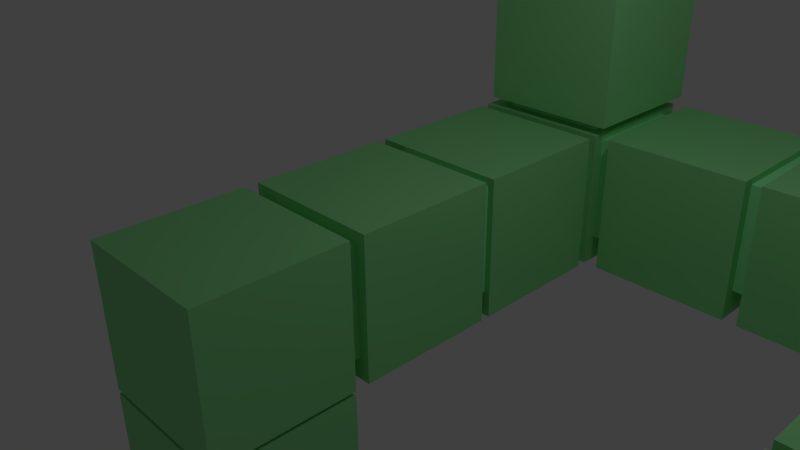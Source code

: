 # Source: 28.blend  (saved by Blender 2.74.0; exported with 4.5.12 LTS)
import bpy
from mathutils import Matrix  # noqa: F401  (used for matrix-valued properties, if any)

bpy.ops.wm.read_factory_settings(use_empty=True)
scene = bpy.context.scene
scene.name = 'Scene'

# ---- collections
col_collection_1 = bpy.data.collections.new('Collection 1'); scene.collection.children.link(col_collection_1)

# ---- materials (node trees are filled in below, after node groups)
mat_55_006 = bpy.data.materials.new('55.006')
mat_55_006.alpha_threshold = 0.0
mat_55_006.use_transparent_shadow = False
mat_55_006.diffuse_color = (0.3685, 1.0, 0.4835, 1.0)
mat_55_006.roughness = 0.5
mat_55_006.line_color = (0.0, 0.0, 0.0, 1.0)
mat_55_001 = bpy.data.materials.new('55.001')
mat_55_001.alpha_threshold = 0.0
mat_55_001.use_transparent_shadow = False
mat_55_001.diffuse_color = (0.3008, 0.8, 0.3274, 1.0)
mat_55_001.roughness = 0.5
mat_55_001.line_color = (0.0, 0.0, 0.0, 1.0)
mat_55_005 = bpy.data.materials.new('55.005')
mat_55_005.alpha_threshold = 0.0
mat_55_005.use_transparent_shadow = False
mat_55_005.diffuse_color = (0.3685, 1.0, 0.4835, 1.0)
mat_55_005.roughness = 0.5
mat_55_005.line_color = (0.0, 0.0, 0.0, 1.0)
mat_55_002 = bpy.data.materials.new('55.002')
mat_55_002.alpha_threshold = 0.0
mat_55_002.use_transparent_shadow = False
mat_55_002.diffuse_color = (0.3685, 1.0, 0.4835, 1.0)
mat_55_002.roughness = 0.5
mat_55_002.line_color = (0.0, 0.0, 0.0, 1.0)
mat_55_003 = bpy.data.materials.new('55.003')
mat_55_003.alpha_threshold = 0.0
mat_55_003.use_transparent_shadow = False
mat_55_003.diffuse_color = (0.3685, 1.0, 0.4835, 1.0)
mat_55_003.roughness = 0.5
mat_55_003.line_color = (0.0, 0.0, 0.0, 1.0)
mat_55_004 = bpy.data.materials.new('55.004')
mat_55_004.alpha_threshold = 0.0
mat_55_004.use_transparent_shadow = False
mat_55_004.diffuse_color = (0.3685, 1.0, 0.4835, 1.0)
mat_55_004.roughness = 0.5
mat_55_004.line_color = (0.0, 0.0, 0.0, 1.0)
mat_55 = bpy.data.materials.new('55')
mat_55.alpha_threshold = 0.0
mat_55.use_transparent_shadow = False
mat_55.diffuse_color = (0.3685, 1.0, 0.4835, 1.0)
mat_55.roughness = 0.5
mat_55.line_color = (0.0, 0.0, 0.0, 1.0)

# ---- material node trees

# ---- world
world_world = bpy.data.worlds.new('World'); scene.world = world_world
world_world.color = (0.05088, 0.05088, 0.05088)
world_world.use_sun_shadow = False
world_world.sun_shadow_jitter_overblur = 0.0
world_world.cycles.sampling_method = 'MANUAL'
world_world.cycles.sample_map_resolution = 256

# ---- cameras
cam_camera = bpy.data.cameras.new('Camera')
cam_camera.clip_end = 100.0
cam_camera.lens = 35.0
cam_camera.sensor_width = 32.0
cam_camera.sensor_height = 18.0
cam_camera.ortho_scale = 7.314
cam_camera.dof.focus_distance = 0.0
cam_camera.dof.aperture_fstop = 128.0

# ---- lights
light_lamp = bpy.data.lights.new('Lamp', 'POINT')
light_lamp.transmission_factor = 0.0
light_lamp.cutoff_distance = 30.0
light_lamp.energy = 100.0
light_lamp.shadow_buffer_clip_start = 1.001
light_lamp.shadow_soft_size = 0.1
light_lamp.shadow_maximum_resolution = 0.006
light_lamp.use_absolute_resolution = True
light_lamp.cycles.use_multiple_importance_sampling = False

# ---- meshes
me_cube_017 = bpy.data.meshes.new('Cube.017')
me_cube_017.from_pydata([(5.37, -3.003, -1.346), (5.37, -5.625, -1.346), (2.748, -5.625, -1.346), (2.748, -3.003, -1.346), (5.37, -3.003, 1.276), (5.37, -5.625, 1.276), (2.748, -5.625, 1.276), (2.748, -3.003, 1.276), (5.162, 1.087, -0.8926), (5.162, -0.913, -0.8926), (3.162, -0.913, -0.8926), (3.162, 1.087, -0.8926), (5.162, 1.087, 1.107), (5.162, -0.913, 1.107), (3.162, -0.913, 1.107), (3.162, 1.087, 1.107), (5.37, -0.1968, -1.346), (5.37, -2.819, -1.346), (2.748, -2.819, -1.346), (2.748, -0.1968, -1.346), (5.37, -0.1968, 1.276), (5.37, -2.819, 1.276), (2.748, -2.819, 1.276), (2.748, -0.1968, 1.276), (5.222, 3.807, -0.8926), (5.222, 1.807, -0.8926), (3.222, 1.807, -0.8926), (3.222, 3.807, -0.8926), (5.222, 3.807, 1.107), (5.222, 1.807, 1.107), (3.222, 1.807, 1.107), (3.222, 3.807, 1.107), (5.37, 2.607, -1.346), (5.37, -0.01523, -1.346), (2.748, -0.01523, -1.346), (2.748, 2.607, -1.346), (5.37, 2.607, 1.276), (5.37, -0.01523, 1.276), (2.748, -0.01523, 1.276), (2.748, 2.607, 1.276), (-3.559, -3.298, -3.012), (-3.559, -5.298, -3.012), (-5.559, -5.298, -3.012), (-5.559, -3.298, -3.012), (-3.559, -3.298, -1.012), (-3.559, -5.298, -1.012), (-5.559, -5.298, -1.012), (-5.559, -3.298, -1.012), (-3.582, -3.298, -5.764), (-3.582, -5.298, -5.764), (-5.582, -5.298, -5.764), (-5.582, -3.298, -5.764), (-3.582, -3.298, -3.764), (-3.582, -5.298, -3.764), (-5.582, -5.298, -3.764), (-5.582, -3.298, -3.764), (-3.601, -3.298, -8.532), (-3.601, -5.298, -8.532), (-5.601, -5.298, -8.532), (-5.601, -3.298, -8.532), (-3.601, -3.298, -6.532), (-3.601, -5.298, -6.532), (-5.601, -5.298, -6.532), (-5.601, -3.298, -6.532), (-3.337, -3.048, -4.049), (-3.337, -5.67, -4.049), (-5.959, -5.67, -4.049), (-5.959, -3.048, -4.049), (-3.337, -3.048, -1.427), (-3.337, -5.67, -1.427), (-5.959, -5.67, -1.427), (-5.959, -3.048, -1.427), (-3.337, -3.048, -6.754), (-3.337, -5.67, -6.754), (-5.959, -5.67, -6.754), (-5.959, -3.048, -6.754), (-3.337, -3.048, -4.132), (-3.337, -5.67, -4.132), (-5.959, -5.67, -4.132), (-5.959, -3.048, -4.132), (-3.337, -3.048, -9.47), (-3.337, -5.67, -9.47), (-5.959, -5.67, -9.47), (-5.959, -3.048, -9.47), (-3.337, -3.048, -6.848), (-3.337, -5.67, -6.848), (-5.959, -5.67, -6.848), (-5.959, -3.048, -6.848), (-3.193, 5.454, 7.098), (-3.193, 2.832, 7.098), (-5.815, 2.832, 7.098), (-5.815, 5.454, 7.098), (-3.193, 5.454, 9.72), (-3.193, 2.832, 9.72), (-5.815, 2.832, 9.72), (-5.815, 5.454, 9.72), (-3.193, 5.454, 4.265), (-3.193, 2.832, 4.265), (-5.815, 2.832, 4.265), (-5.815, 5.454, 4.265), (-3.193, 5.454, 6.887), (-3.193, 2.832, 6.887), (-5.815, 2.832, 6.887), (-5.815, 5.454, 6.887), (-3.542, 5.105, 6.679), (-3.542, 3.105, 6.679), (-5.542, 3.105, 6.679), (-5.542, 5.105, 6.679), (-3.542, 5.105, 8.679), (-3.542, 3.105, 8.679), (-5.542, 3.105, 8.679), (-5.542, 5.105, 8.679), (-3.542, 5.105, 3.393), (-3.542, 3.105, 3.393), (-5.542, 3.105, 3.393), (-5.542, 5.105, 3.393), (-3.542, 5.105, 5.393), (-3.542, 3.105, 5.393), (-5.542, 3.105, 5.393), (-5.542, 5.105, 5.393), (-3.193, 5.454, 1.455), (-3.193, 2.832, 1.455), (-5.815, 2.832, 1.455), (-5.815, 5.454, 1.455), (-3.193, 5.454, 4.077), (-3.193, 2.832, 4.077), (-5.815, 2.832, 4.077), (-5.815, 5.454, 4.077), (5.37, 5.454, -1.346), (5.37, 2.832, -1.346), (2.748, 2.832, -1.346), (2.748, 5.454, -1.346), (5.37, 5.454, 1.276), (5.37, 2.832, 1.276), (2.748, 2.832, 1.276), (2.748, 5.454, 1.276), (-3.337, -3.048, -1.346), (-3.337, -5.67, -1.346), (-5.959, -5.67, -1.346), (-5.959, -3.048, -1.346), (-3.337, -3.048, 1.276), (-3.337, -5.67, 1.276), (-5.959, -5.67, 1.276), (-5.959, -3.048, 1.276), (2.447, 5.454, -1.346), (2.447, 2.832, -1.346), (-0.1752, 2.832, -1.346), (-0.1752, 5.454, -1.346), (2.447, 5.454, 1.276), (2.447, 2.832, 1.276), (-0.1752, 2.832, 1.276), (-0.1752, 5.454, 1.276), (-0.4408, 5.454, -1.346), (-0.4408, 2.832, -1.346), (-3.063, 2.832, -1.346), (-3.063, 5.454, -1.346), (-0.4408, 5.454, 1.276), (-0.4408, 2.832, 1.276), (-3.063, 2.832, 1.276), (-3.063, 5.454, 1.276), (-2.118, 5.05, -0.8453), (-2.118, 3.05, -0.8453), (-4.118, 3.05, -0.8453), (-4.118, 5.05, -0.8453), (-2.118, 5.05, 1.155), (-2.118, 3.05, 1.155), (-4.118, 3.05, 1.155), (-4.118, 5.05, 1.155), (-3.337, 5.454, -1.346), (-3.337, 2.832, -1.346), (-5.959, 2.832, -1.346), (-5.959, 5.454, -1.346), (-3.337, 5.454, 1.276), (-3.337, 2.832, 1.276), (-5.959, 2.832, 1.276), (-5.959, 5.454, 1.276), (-3.337, 2.64, -1.346), (-3.337, 0.01835, -1.346), (-5.959, 0.01835, -1.346), (-5.959, 2.64, -1.346), (-3.337, 2.64, 1.276), (-3.337, 0.01835, 1.276), (-5.959, 0.01835, 1.276), (-5.959, 2.64, 1.276), (-3.337, -0.1629, -1.346), (-3.337, -2.785, -1.346), (-5.959, -2.785, -1.346), (-5.959, -0.1629, -1.346), (-3.337, -0.1629, 1.276), (-3.337, -2.785, 1.276), (-5.959, -2.785, 1.276), (-5.959, -0.1629, 1.276), (-3.452, 0.9046, -0.8809), (-3.452, -1.095, -0.8809), (-5.452, -1.095, -0.8809), (-5.452, 0.9046, -0.8809), (-3.452, 0.9046, 1.119), (-3.452, -1.095, 1.119), (-5.452, -1.095, 1.119), (-5.452, 0.9046, 1.119), (-3.525, -2.031, -0.9425), (-3.525, -4.031, -0.9425), (-5.525, -4.031, -0.9425), (-5.525, -2.031, -0.9425), (-3.525, -2.031, 1.057), (-3.525, -4.031, 1.057), (-5.525, -4.031, 1.057), (-5.525, -2.031, 1.057), (-3.542, 5.105, 0.3413), (-3.542, 3.105, 0.3413), (-5.542, 3.105, 0.3413), (-5.542, 5.105, 0.3413), (-3.542, 5.105, 2.341), (-3.542, 3.105, 2.341), (-5.542, 3.105, 2.341), (-5.542, 5.105, 2.341), (-3.476, 3.386, -1.03), (-3.476, 1.386, -1.03), (-5.476, 1.386, -1.03), (-5.476, 3.386, -1.03), (-3.476, 3.386, 0.9696), (-3.476, 1.386, 0.9696), (-5.476, 1.386, 0.9696), (-5.476, 3.386, 0.9696), (1.151, 5.05, -0.8453), (1.151, 3.05, -0.8453), (-0.8491, 3.05, -0.8453), (-0.8491, 5.05, -0.8453), (1.151, 5.05, 1.155), (1.151, 3.05, 1.155), (-0.8491, 3.05, 1.155), (-0.8491, 5.05, 1.155), (3.793, 5.028, -0.8926), (3.793, 3.028, -0.8926), (1.793, 3.028, -0.8926), (1.793, 5.028, -0.8926), (3.793, 5.028, 1.107), (3.793, 3.028, 1.107), (1.793, 3.028, 1.107), (1.793, 5.028, 1.107), (5.16, -2.155, -0.8926), (5.16, -4.155, -0.8926), (3.16, -4.155, -0.8926), (3.16, -2.155, -0.8926), (5.16, -2.155, 1.107), (5.16, -4.155, 1.107), (3.16, -4.155, 1.107), (3.16, -2.155, 1.107)], [], [(0, 1, 2, 3), (4, 7, 6, 5), (0, 4, 5, 1), (1, 5, 6, 2), (2, 6, 7, 3), (4, 0, 3, 7), (8, 9, 10, 11), (12, 15, 14, 13), (8, 12, 13, 9), (9, 13, 14, 10), (10, 14, 15, 11), (12, 8, 11, 15), (16, 17, 18, 19), (20, 23, 22, 21), (16, 20, 21, 17), (17, 21, 22, 18), (18, 22, 23, 19), (20, 16, 19, 23), (24, 25, 26, 27), (28, 31, 30, 29), (24, 28, 29, 25), (25, 29, 30, 26), (26, 30, 31, 27), (28, 24, 27, 31), (32, 33, 34, 35), (36, 39, 38, 37), (32, 36, 37, 33), (33, 37, 38, 34), (34, 38, 39, 35), (36, 32, 35, 39), (40, 41, 42, 43), (44, 47, 46, 45), (40, 44, 45, 41), (41, 45, 46, 42), (42, 46, 47, 43), (44, 40, 43, 47), (48, 49, 50, 51), (52, 55, 54, 53), (48, 52, 53, 49), (49, 53, 54, 50), (50, 54, 55, 51), (52, 48, 51, 55), (56, 57, 58, 59), (60, 63, 62, 61), (56, 60, 61, 57), (57, 61, 62, 58), (58, 62, 63, 59), (60, 56, 59, 63), (64, 65, 66, 67), (68, 71, 70, 69), (64, 68, 69, 65), (65, 69, 70, 66), (66, 70, 71, 67), (68, 64, 67, 71), (72, 73, 74, 75), (76, 79, 78, 77), (72, 76, 77, 73), (73, 77, 78, 74), (74, 78, 79, 75), (76, 72, 75, 79), (80, 81, 82, 83), (84, 87, 86, 85), (80, 84, 85, 81), (81, 85, 86, 82), (82, 86, 87, 83), (84, 80, 83, 87), (88, 89, 90, 91), (92, 95, 94, 93), (88, 92, 93, 89), (89, 93, 94, 90), (90, 94, 95, 91), (92, 88, 91, 95), (96, 97, 98, 99), (100, 103, 102, 101), (96, 100, 101, 97), (97, 101, 102, 98), (98, 102, 103, 99), (100, 96, 99, 103), (104, 105, 106, 107), (108, 111, 110, 109), (104, 108, 109, 105), (105, 109, 110, 106), (106, 110, 111, 107), (108, 104, 107, 111), (112, 113, 114, 115), (116, 119, 118, 117), (112, 116, 117, 113), (113, 117, 118, 114), (114, 118, 119, 115), (116, 112, 115, 119), (120, 121, 122, 123), (124, 127, 126, 125), (120, 124, 125, 121), (121, 125, 126, 122), (122, 126, 127, 123), (124, 120, 123, 127), (128, 129, 130, 131), (132, 135, 134, 133), (128, 132, 133, 129), (129, 133, 134, 130), (130, 134, 135, 131), (132, 128, 131, 135), (136, 137, 138, 139), (140, 143, 142, 141), (136, 140, 141, 137), (137, 141, 142, 138), (138, 142, 143, 139), (140, 136, 139, 143), (144, 145, 146, 147), (148, 151, 150, 149), (144, 148, 149, 145), (145, 149, 150, 146), (146, 150, 151, 147), (148, 144, 147, 151), (152, 153, 154, 155), (156, 159, 158, 157), (152, 156, 157, 153), (153, 157, 158, 154), (154, 158, 159, 155), (156, 152, 155, 159), (160, 161, 162, 163), (164, 167, 166, 165), (160, 164, 165, 161), (161, 165, 166, 162), (162, 166, 167, 163), (164, 160, 163, 167), (168, 169, 170, 171), (172, 175, 174, 173), (168, 172, 173, 169), (169, 173, 174, 170), (170, 174, 175, 171), (172, 168, 171, 175), (176, 177, 178, 179), (180, 183, 182, 181), (176, 180, 181, 177), (177, 181, 182, 178), (178, 182, 183, 179), (180, 176, 179, 183), (184, 185, 186, 187), (188, 191, 190, 189), (184, 188, 189, 185), (185, 189, 190, 186), (186, 190, 191, 187), (188, 184, 187, 191), (192, 193, 194, 195), (196, 199, 198, 197), (192, 196, 197, 193), (193, 197, 198, 194), (194, 198, 199, 195), (196, 192, 195, 199), (200, 201, 202, 203), (204, 207, 206, 205), (200, 204, 205, 201), (201, 205, 206, 202), (202, 206, 207, 203), (204, 200, 203, 207), (208, 209, 210, 211), (212, 215, 214, 213), (208, 212, 213, 209), (209, 213, 214, 210), (210, 214, 215, 211), (212, 208, 211, 215), (216, 217, 218, 219), (220, 223, 222, 221), (216, 220, 221, 217), (217, 221, 222, 218), (218, 222, 223, 219), (220, 216, 219, 223), (224, 225, 226, 227), (228, 231, 230, 229), (224, 228, 229, 225), (225, 229, 230, 226), (226, 230, 231, 227), (228, 224, 227, 231), (232, 233, 234, 235), (236, 239, 238, 237), (232, 236, 237, 233), (233, 237, 238, 234), (234, 238, 239, 235), (236, 232, 235, 239), (240, 241, 242, 243), (244, 247, 246, 245), (240, 244, 245, 241), (241, 245, 246, 242), (242, 246, 247, 243), (244, 240, 243, 247)])
me_cube_017.polygons.foreach_set('material_index', [1, 1, 1, 1, 1, 1, 2, 2, 2, 2, 2, 2, 1, 1, 1, 1, 1, 1, 2, 2, 2, 2, 2, 2, 1, 1, 1, 1, 1, 1, 0, 0, 0, 0, 0, 0, 0, 0, 0, 0, 0, 0, 0, 0, 0, 0, 0, 0, 1, 1, 1, 1, 1, 1, 1, 1, 1, 1, 1, 1, 1, 1, 1, 1, 1, 1, 1, 1, 1, 1, 1, 1, 1, 1, 1, 1, 1, 1, 3, 3, 3, 3, 3, 3, 3, 3, 3, 3, 3, 3, 1, 1, 1, 1, 1, 1, 1, 1, 1, 1, 1, 1, 1, 1, 1, 1, 1, 1, 1, 1, 1, 1, 1, 1, 1, 1, 1, 1, 1, 1, 4, 4, 4, 4, 4, 4, 1, 1, 1, 1, 1, 1, 1, 1, 1, 1, 1, 1, 1, 1, 1, 1, 1, 1, 3, 3, 3, 3, 3, 3, 1, 1, 1, 1, 1, 1, 3, 3, 3, 3, 3, 3, 4, 4, 4, 4, 4, 4, 5, 5, 5, 5, 5, 5, 6, 6, 6, 6, 6, 6, 2, 2, 2, 2, 2, 2])
_uv = me_cube_017.uv_layers.new(name='UVMap')
_uv.uv.foreach_set('vector', [0.0, 0.0, 1.0, 0.0, 1.0, 1.0, 0.0, 1.0, 0.0, 0.0, 1.0, 0.0, 1.0, 1.0, 0.0, 1.0, 0.0, 0.0, 1.0, 0.0, 1.0, 1.0, 0.0, 1.0, 0.0, 0.0, 1.0, 0.0, 1.0, 1.0, 0.0, 1.0, 0.0, 0.0, 1.0, 0.0, 1.0, 1.0, 0.0, 1.0, 0.0, 0.0, 1.0, 0.0, 1.0, 1.0, 0.0, 1.0, 0.0, 0.0, 1.0, 0.0, 1.0, 1.0, 0.0, 1.0, 0.0, 0.0, 1.0, 0.0, 1.0, 1.0, 0.0, 1.0, 0.0, 0.0, 1.0, 0.0, 1.0, 1.0, 0.0, 1.0, 0.0, 0.0, 1.0, 0.0, 1.0, 1.0, 0.0, 1.0, 0.0, 0.0, 1.0, 0.0, 1.0, 1.0, 0.0, 1.0, 0.0, 0.0, 1.0, 0.0, 1.0, 1.0, 0.0, 1.0, 0.0, 0.0, 1.0, 0.0, 1.0, 1.0, 0.0, 1.0, 0.0, 0.0, 1.0, 0.0, 1.0, 1.0, 0.0, 1.0, 0.0, 0.0, 1.0, 0.0, 1.0, 1.0, 0.0, 1.0, 0.0, 0.0, 1.0, 0.0, 1.0, 1.0, 0.0, 1.0, 0.0, 0.0, 1.0, 0.0, 1.0, 1.0, 0.0, 1.0, 0.0, 0.0, 1.0, 0.0, 1.0, 1.0, 0.0, 1.0, 0.0, 0.0, 1.0, 0.0, 1.0, 1.0, 0.0, 1.0, 0.0, 0.0, 1.0, 0.0, 1.0, 1.0, 0.0, 1.0, 0.0, 0.0, 1.0, 0.0, 1.0, 1.0, 0.0, 1.0, 0.0, 0.0, 1.0, 0.0, 1.0, 1.0, 0.0, 1.0, 0.0, 0.0, 1.0, 0.0, 1.0, 1.0, 0.0, 1.0, 0.0, 0.0, 1.0, 0.0, 1.0, 1.0, 0.0, 1.0, 0.0, 0.0, 1.0, 0.0, 1.0, 1.0, 0.0, 1.0, 0.0, 0.0, 1.0, 0.0, 1.0, 1.0, 0.0, 1.0, 0.0, 0.0, 1.0, 0.0, 1.0, 1.0, 0.0, 1.0, 0.0, 0.0, 1.0, 0.0, 1.0, 1.0, 0.0, 1.0, 0.0, 0.0, 1.0, 0.0, 1.0, 1.0, 0.0, 1.0, 0.0, 0.0, 1.0, 0.0, 1.0, 1.0, 0.0, 1.0, 0.0, 0.0, 1.0, 0.0, 1.0, 1.0, 0.0, 1.0, 0.0, 0.0, 1.0, 0.0, 1.0, 1.0, 0.0, 1.0, 0.0, 0.0, 1.0, 0.0, 1.0, 1.0, 0.0, 1.0, 0.0, 0.0, 1.0, 0.0, 1.0, 1.0, 0.0, 1.0, 0.0, 0.0, 1.0, 0.0, 1.0, 1.0, 0.0, 1.0, 0.0, 0.0, 1.0, 0.0, 1.0, 1.0, 0.0, 1.0, 0.0, 0.0, 1.0, 0.0, 1.0, 1.0, 0.0, 1.0, 0.0, 0.0, 1.0, 0.0, 1.0, 1.0, 0.0, 1.0, 0.0, 0.0, 1.0, 0.0, 1.0, 1.0, 0.0, 1.0, 0.0, 0.0, 1.0, 0.0, 1.0, 1.0, 0.0, 1.0, 0.0, 0.0, 1.0, 0.0, 1.0, 1.0, 0.0, 1.0, 0.0, 0.0, 1.0, 0.0, 1.0, 1.0, 0.0, 1.0, 0.0, 0.0, 1.0, 0.0, 1.0, 1.0, 0.0, 1.0, 0.0, 0.0, 1.0, 0.0, 1.0, 1.0, 0.0, 1.0, 0.0, 0.0, 1.0, 0.0, 1.0, 1.0, 0.0, 1.0, 0.0, 0.0, 1.0, 0.0, 1.0, 1.0, 0.0, 1.0, 0.0, 0.0, 1.0, 0.0, 1.0, 1.0, 0.0, 1.0, 0.0, 0.0, 1.0, 0.0, 1.0, 1.0, 0.0, 1.0, 0.0, 0.0, 1.0, 0.0, 1.0, 1.0, 0.0, 1.0, 0.0, 0.0, 1.0, 0.0, 1.0, 1.0, 0.0, 1.0, 0.0, 0.0, 1.0, 0.0, 1.0, 1.0, 0.0, 1.0, 0.0, 0.0, 1.0, 0.0, 1.0, 1.0, 0.0, 1.0, 0.0, 0.0, 1.0, 0.0, 1.0, 1.0, 0.0, 1.0, 0.0, 0.0, 1.0, 0.0, 1.0, 1.0, 0.0, 1.0, 0.0, 0.0, 1.0, 0.0, 1.0, 1.0, 0.0, 1.0, 0.0, 0.0, 1.0, 0.0, 1.0, 1.0, 0.0, 1.0, 0.0, 0.0, 1.0, 0.0, 1.0, 1.0, 0.0, 1.0, 0.0, 0.0, 1.0, 0.0, 1.0, 1.0, 0.0, 1.0, 0.0, 0.0, 1.0, 0.0, 1.0, 1.0, 0.0, 1.0, 0.0, 0.0, 1.0, 0.0, 1.0, 1.0, 0.0, 1.0, 0.0, 0.0, 1.0, 0.0, 1.0, 1.0, 0.0, 1.0, 0.0, 0.0, 1.0, 0.0, 1.0, 1.0, 0.0, 1.0, 0.0, 0.0, 1.0, 0.0, 1.0, 1.0, 0.0, 1.0, 0.0, 0.0, 1.0, 0.0, 1.0, 1.0, 0.0, 1.0, 0.0, 0.0, 1.0, 0.0, 1.0, 1.0, 0.0, 1.0, 0.0, 0.0, 1.0, 0.0, 1.0, 1.0, 0.0, 1.0, 0.0, 0.0, 1.0, 0.0, 1.0, 1.0, 0.0, 1.0, 0.0, 0.0, 1.0, 0.0, 1.0, 1.0, 0.0, 1.0, 0.0, 0.0, 1.0, 0.0, 1.0, 1.0, 0.0, 1.0, 0.0, 0.0, 1.0, 0.0, 1.0, 1.0, 0.0, 1.0, 0.0, 0.0, 1.0, 0.0, 1.0, 1.0, 0.0, 1.0, 0.0, 0.0, 1.0, 0.0, 1.0, 1.0, 0.0, 1.0, 0.0, 0.0, 1.0, 0.0, 1.0, 1.0, 0.0, 1.0, 0.0, 0.0, 1.0, 0.0, 1.0, 1.0, 0.0, 1.0, 0.0, 0.0, 1.0, 0.0, 1.0, 1.0, 0.0, 1.0, 0.0, 0.0, 1.0, 0.0, 1.0, 1.0, 0.0, 1.0, 0.0, 0.0, 1.0, 0.0, 1.0, 1.0, 0.0, 1.0, 0.0, 0.0, 1.0, 0.0, 1.0, 1.0, 0.0, 1.0, 0.0, 0.0, 1.0, 0.0, 1.0, 1.0, 0.0, 1.0, 0.0, 0.0, 1.0, 0.0, 1.0, 1.0, 0.0, 1.0, 0.0, 0.0, 1.0, 0.0, 1.0, 1.0, 0.0, 1.0, 0.0, 0.0, 1.0, 0.0, 1.0, 1.0, 0.0, 1.0, 0.0, 0.0, 1.0, 0.0, 1.0, 1.0, 0.0, 1.0, 0.0, 0.0, 1.0, 0.0, 1.0, 1.0, 0.0, 1.0, 0.0, 0.0, 1.0, 0.0, 1.0, 1.0, 0.0, 1.0, 0.0, 0.0, 1.0, 0.0, 1.0, 1.0, 0.0, 1.0, 0.0, 0.0, 1.0, 0.0, 1.0, 1.0, 0.0, 1.0, 0.0, 0.0, 1.0, 0.0, 1.0, 1.0, 0.0, 1.0, 0.0, 0.0, 1.0, 0.0, 1.0, 1.0, 0.0, 1.0, 0.0, 0.0, 1.0, 0.0, 1.0, 1.0, 0.0, 1.0, 0.0, 0.0, 1.0, 0.0, 1.0, 1.0, 0.0, 1.0, 0.0, 0.0, 1.0, 0.0, 1.0, 1.0, 0.0, 1.0, 0.0, 0.0, 1.0, 0.0, 1.0, 1.0, 0.0, 1.0, 0.0, 0.0, 1.0, 0.0, 1.0, 1.0, 0.0, 1.0, 0.0, 0.0, 1.0, 0.0, 1.0, 1.0, 0.0, 1.0, 0.0, 0.0, 1.0, 0.0, 1.0, 1.0, 0.0, 1.0, 0.0, 0.0, 1.0, 0.0, 1.0, 1.0, 0.0, 1.0, 0.0, 0.0, 1.0, 0.0, 1.0, 1.0, 0.0, 1.0, 0.0, 0.0, 1.0, 0.0, 1.0, 1.0, 0.0, 1.0, 0.0, 0.0, 1.0, 0.0, 1.0, 1.0, 0.0, 1.0, 0.0, 0.0, 1.0, 0.0, 1.0, 1.0, 0.0, 1.0, 0.0, 0.0, 1.0, 0.0, 1.0, 1.0, 0.0, 1.0, 0.0, 0.0, 1.0, 0.0, 1.0, 1.0, 0.0, 1.0, 0.0, 0.0, 1.0, 0.0, 1.0, 1.0, 0.0, 1.0, 0.0, 0.0, 1.0, 0.0, 1.0, 1.0, 0.0, 1.0, 0.0, 0.0, 1.0, 0.0, 1.0, 1.0, 0.0, 1.0, 0.0, 0.0, 1.0, 0.0, 1.0, 1.0, 0.0, 1.0, 0.0, 0.0, 1.0, 0.0, 1.0, 1.0, 0.0, 1.0, 0.0, 0.0, 1.0, 0.0, 1.0, 1.0, 0.0, 1.0, 0.0, 0.0, 1.0, 0.0, 1.0, 1.0, 0.0, 1.0, 0.0, 0.0, 1.0, 0.0, 1.0, 1.0, 0.0, 1.0, 0.0, 0.0, 1.0, 0.0, 1.0, 1.0, 0.0, 1.0, 0.0, 0.0, 1.0, 0.0, 1.0, 1.0, 0.0, 1.0, 0.0, 0.0, 1.0, 0.0, 1.0, 1.0, 0.0, 1.0, 0.0, 0.0, 1.0, 0.0, 1.0, 1.0, 0.0, 1.0, 0.0, 0.0, 1.0, 0.0, 1.0, 1.0, 0.0, 1.0, 0.0, 0.0, 1.0, 0.0, 1.0, 1.0, 0.0, 1.0, 0.0, 0.0, 1.0, 0.0, 1.0, 1.0, 0.0, 1.0, 0.0, 0.0, 1.0, 0.0, 1.0, 1.0, 0.0, 1.0, 0.0, 0.0, 1.0, 0.0, 1.0, 1.0, 0.0, 1.0, 0.0, 0.0, 1.0, 0.0, 1.0, 1.0, 0.0, 1.0, 0.0, 0.0, 1.0, 0.0, 1.0, 1.0, 0.0, 1.0, 0.0, 0.0, 1.0, 0.0, 1.0, 1.0, 0.0, 1.0, 0.0, 0.0, 1.0, 0.0, 1.0, 1.0, 0.0, 1.0, 0.0, 0.0, 1.0, 0.0, 1.0, 1.0, 0.0, 1.0, 0.0, 0.0, 1.0, 0.0, 1.0, 1.0, 0.0, 1.0, 0.0, 0.0, 1.0, 0.0, 1.0, 1.0, 0.0, 1.0, 0.0, 0.0, 1.0, 0.0, 1.0, 1.0, 0.0, 1.0, 0.0, 0.0, 1.0, 0.0, 1.0, 1.0, 0.0, 1.0, 0.0, 0.0, 1.0, 0.0, 1.0, 1.0, 0.0, 1.0, 0.0, 0.0, 1.0, 0.0, 1.0, 1.0, 0.0, 1.0, 0.0, 0.0, 1.0, 0.0, 1.0, 1.0, 0.0, 1.0, 0.0, 0.0, 1.0, 0.0, 1.0, 1.0, 0.0, 1.0, 0.0, 0.0, 1.0, 0.0, 1.0, 1.0, 0.0, 1.0, 0.0, 0.0, 1.0, 0.0, 1.0, 1.0, 0.0, 1.0, 0.0, 0.0, 1.0, 0.0, 1.0, 1.0, 0.0, 1.0, 0.0, 0.0, 1.0, 0.0, 1.0, 1.0, 0.0, 1.0, 0.0, 0.0, 1.0, 0.0, 1.0, 1.0, 0.0, 1.0, 0.0, 0.0, 1.0, 0.0, 1.0, 1.0, 0.0, 1.0, 0.0, 0.0, 1.0, 0.0, 1.0, 1.0, 0.0, 1.0, 0.0, 0.0, 1.0, 0.0, 1.0, 1.0, 0.0, 1.0, 0.0, 0.0, 1.0, 0.0, 1.0, 1.0, 0.0, 1.0, 0.0, 0.0, 1.0, 0.0, 1.0, 1.0, 0.0, 1.0, 0.0, 0.0, 1.0, 0.0, 1.0, 1.0, 0.0, 1.0, 0.0, 0.0, 1.0, 0.0, 1.0, 1.0, 0.0, 1.0, 0.0, 0.0, 1.0, 0.0, 1.0, 1.0, 0.0, 1.0, 0.0, 0.0, 1.0, 0.0, 1.0, 1.0, 0.0, 1.0, 0.0, 0.0, 1.0, 0.0, 1.0, 1.0, 0.0, 1.0, 0.0, 0.0, 1.0, 0.0, 1.0, 1.0, 0.0, 1.0, 0.0, 0.0, 1.0, 0.0, 1.0, 1.0, 0.0, 1.0, 0.0, 0.0, 1.0, 0.0, 1.0, 1.0, 0.0, 1.0, 0.0, 0.0, 1.0, 0.0, 1.0, 1.0, 0.0, 1.0, 0.0, 0.0, 1.0, 0.0, 1.0, 1.0, 0.0, 1.0, 0.0, 0.0, 1.0, 0.0, 1.0, 1.0, 0.0, 1.0, 0.0, 0.0, 1.0, 0.0, 1.0, 1.0, 0.0, 1.0, 0.0, 0.0, 1.0, 0.0, 1.0, 1.0, 0.0, 1.0, 0.0, 0.0, 1.0, 0.0, 1.0, 1.0, 0.0, 1.0, 0.0, 0.0, 1.0, 0.0, 1.0, 1.0, 0.0, 1.0, 0.0, 0.0, 1.0, 0.0, 1.0, 1.0, 0.0, 1.0, 0.0, 0.0, 1.0, 0.0, 1.0, 1.0, 0.0, 1.0, 0.0, 0.0, 1.0, 0.0, 1.0, 1.0, 0.0, 1.0, 0.0, 0.0, 1.0, 0.0, 1.0, 1.0, 0.0, 1.0, 0.0, 0.0, 1.0, 0.0, 1.0, 1.0, 0.0, 1.0, 0.0, 0.0, 1.0, 0.0, 1.0, 1.0, 0.0, 1.0, 0.0, 0.0, 1.0, 0.0, 1.0, 1.0, 0.0, 1.0, 0.0, 0.0, 1.0, 0.0, 1.0, 1.0, 0.0, 1.0, 0.0, 0.0, 1.0, 0.0, 1.0, 1.0, 0.0, 1.0, 0.0, 0.0, 1.0, 0.0, 1.0, 1.0, 0.0, 1.0, 0.0, 0.0, 1.0, 0.0, 1.0, 1.0, 0.0, 1.0, 0.0, 0.0, 1.0, 0.0, 1.0, 1.0, 0.0, 1.0, 0.0, 0.0, 1.0, 0.0, 1.0, 1.0, 0.0, 1.0, 0.0, 0.0, 1.0, 0.0, 1.0, 1.0, 0.0, 1.0, 0.0, 0.0, 1.0, 0.0, 1.0, 1.0, 0.0, 1.0, 0.0, 0.0, 1.0, 0.0, 1.0, 1.0, 0.0, 1.0, 0.0, 0.0, 1.0, 0.0, 1.0, 1.0, 0.0, 1.0, 0.0, 0.0, 1.0, 0.0, 1.0, 1.0, 0.0, 1.0, 0.0, 0.0, 1.0, 0.0, 1.0, 1.0, 0.0, 1.0, 0.0, 0.0, 1.0, 0.0, 1.0, 1.0, 0.0, 1.0, 0.0, 0.0, 1.0, 0.0, 1.0, 1.0, 0.0, 1.0, 0.0, 0.0, 1.0, 0.0, 1.0, 1.0, 0.0, 1.0, 0.0, 0.0, 1.0, 0.0, 1.0, 1.0, 0.0, 1.0, 0.0, 0.0, 1.0, 0.0, 1.0, 1.0, 0.0, 1.0, 0.0, 0.0, 1.0, 0.0, 1.0, 1.0, 0.0, 1.0, 0.0, 0.0, 1.0, 0.0, 1.0, 1.0, 0.0, 1.0, 0.0, 0.0, 1.0, 0.0, 1.0, 1.0, 0.0, 1.0, 0.0, 0.0, 1.0, 0.0, 1.0, 1.0, 0.0, 1.0])
me_cube_017.materials.append(mat_55_006)
me_cube_017.materials.append(mat_55_001)
me_cube_017.materials.append(mat_55_005)
me_cube_017.materials.append(mat_55_002)
me_cube_017.materials.append(mat_55_003)
me_cube_017.materials.append(mat_55_004)
me_cube_017.materials.append(mat_55)
me_cube_017.use_remesh_preserve_volume = False
me_cube_017.use_remesh_preserve_attributes = False
me_cube_017.use_mirror_vertex_groups = False
me_cube_017.update()

# ---- objects
ob_cube_031 = bpy.data.objects.new('Cube.031', me_cube_017)
ob_lamp = bpy.data.objects.new('Lamp', light_lamp)
ob_camera = bpy.data.objects.new('Camera', cam_camera)

# ---- transforms, parenting, visibility, modifiers, constraints
ob_cube_031.location = (0.0, 0.0, 0.0)
ob_cube_031.scale = (0.7628, 0.7628, 0.7628)
ob_cube_031.lock_rotations_4d = False
ob_cube_031.empty_display_type = 'ARROWS'
ob_cube_031.lineart.crease_threshold = 0.0
ob_lamp.location = (0.5308, -0.1188, 5.877)
ob_lamp.rotation_euler = (0.6503, 0.05522, 1.866)
ob_lamp.lock_rotations_4d = False
ob_lamp.empty_display_type = 'ARROWS'
ob_lamp.color = (0.0, 0.0, 0.0, 0.0)
ob_lamp.lineart.crease_threshold = 0.0
ob_camera.location = (3.936, -7.632, 5.317)
ob_camera.rotation_euler = (1.109, 0.01082, 0.8149)
ob_camera.lock_rotations_4d = False
ob_camera.empty_display_type = 'ARROWS'
ob_camera.color = (0.0, 0.0, 0.0, 0.0)
ob_camera.display_type = 'WIRE'
ob_camera.lineart.crease_threshold = 0.0

# ---- collection membership
col_collection_1.objects.link(ob_cube_031)
col_collection_1.objects.link(ob_lamp)
col_collection_1.objects.link(ob_camera)

# ---- scene / render settings (as saved in the file)
scene.camera = ob_camera
scene.frame_start = 1; scene.frame_end = 250; scene.frame_set(1)
scene.render.engine = 'BLENDER_EEVEE_NEXT'
scene.render.resolution_percentage = 50
scene.render.dither_intensity = 0.0
scene.cycles.use_denoising = False
scene.cycles.samples = 10
scene.cycles.sampling_pattern = 'TABULATED_SOBOL'
scene.cycles.light_sampling_threshold = 0.0
scene.cycles.use_adaptive_sampling = False
scene.cycles.use_light_tree = False
scene.cycles.blur_glossy = 0.0
scene.cycles.pixel_filter_type = 'GAUSSIAN'
scene.cycles.sample_clamp_indirect = 0.0
scene.view_settings.view_transform = 'Standard'
bpy.context.view_layer.update()
